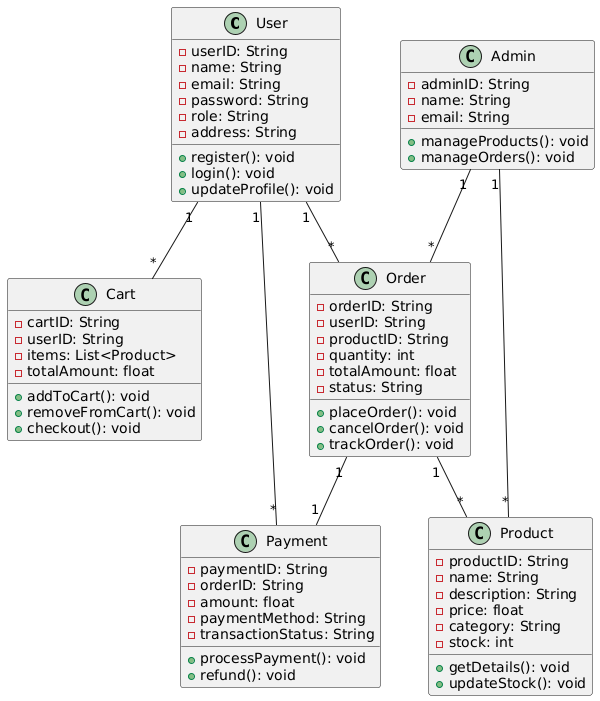

The diagram above was rendered by PlantUML. Its source (embedded in the PNG):
@startuml
class User {
  - userID: String
  - name: String
  - email: String
  - password: String
  - role: String
  - address: String
  + register(): void
  + login(): void
  + updateProfile(): void
}

class Cart {
  - cartID: String
  - userID: String
  - items: List<Product>
  - totalAmount: float
  + addToCart(): void
  + removeFromCart(): void
  + checkout(): void
}

class Product {
  - productID: String
  - name: String
  - description: String
  - price: float
  - category: String
  - stock: int
  + getDetails(): void
  + updateStock(): void
}

class Order {
  - orderID: String
  - userID: String
  - productID: String
  - quantity: int
  - totalAmount: float
  - status: String
  + placeOrder(): void
  + cancelOrder(): void
  + trackOrder(): void
}

class Payment {
  - paymentID: String
  - orderID: String
  - amount: float
  - paymentMethod: String
  - transactionStatus: String
  + processPayment(): void
  + refund(): void
}

class Admin {
  - adminID: String
  - name: String
  - email: String
  + manageProducts(): void
  + manageOrders(): void
}

User "1" -- "*" Cart
User "1" -- "*" Order
User "1" -- "*" Payment
Order "1" -- "*" Product
Order "1" -- "1" Payment
Admin "1" -- "*" Product
Admin "1" -- "*" Order
@enduml